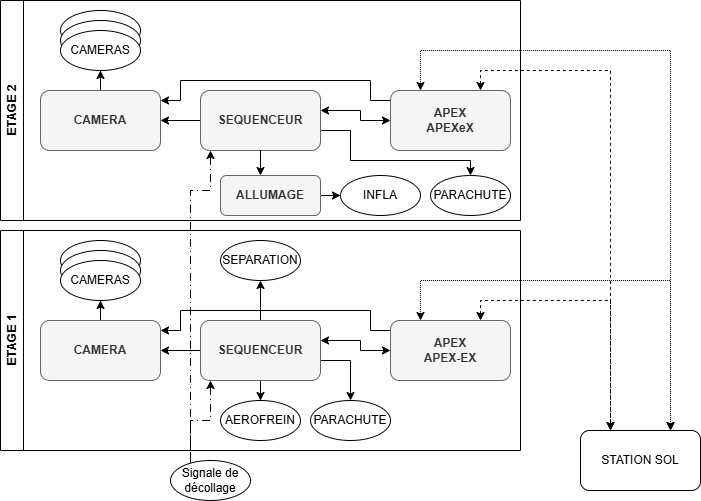

The diagram above was exported from draw.io. Its source (the exported page's mxGraphModel, read from the mxfile embedded in the PNG):
<mxGraphModel dx="1426" dy="859" grid="1" gridSize="10" guides="1" tooltips="1" connect="1" arrows="1" fold="1" page="1" pageScale="1" pageWidth="827" pageHeight="1169" math="0" shadow="0">
  <root>
    <mxCell id="0" />
    <mxCell id="1" parent="0" />
    <mxCell id="SqDaRepxT1CefAwnX5Sg-5" edge="1" parent="1" source="SqDaRepxT1CefAwnX5Sg-1" style="edgeStyle=orthogonalEdgeStyle;rounded=0;orthogonalLoop=1;jettySize=auto;html=1;entryX=0.5;entryY=0;entryDx=0;entryDy=0;" target="SqDaRepxT1CefAwnX5Sg-10">
      <mxGeometry relative="1" as="geometry">
        <mxPoint x="270" y="460" as="targetPoint" />
      </mxGeometry>
    </mxCell>
    <mxCell id="SqDaRepxT1CefAwnX5Sg-6" edge="1" parent="1" source="SqDaRepxT1CefAwnX5Sg-1" style="edgeStyle=orthogonalEdgeStyle;rounded=0;orthogonalLoop=1;jettySize=auto;html=1;entryX=0.5;entryY=0;entryDx=0;entryDy=0;" target="SqDaRepxT1CefAwnX5Sg-12">
      <mxGeometry relative="1" as="geometry">
        <Array as="points">
          <mxPoint x="360" y="390" />
        </Array>
        <mxPoint x="414" y="460" as="targetPoint" />
      </mxGeometry>
    </mxCell>
    <mxCell id="SqDaRepxT1CefAwnX5Sg-7" edge="1" parent="1" source="SqDaRepxT1CefAwnX5Sg-1" style="edgeStyle=orthogonalEdgeStyle;rounded=0;orthogonalLoop=1;jettySize=auto;html=1;entryX=0.5;entryY=1;entryDx=0;entryDy=0;" target="SqDaRepxT1CefAwnX5Sg-9">
      <mxGeometry relative="1" as="geometry">
        <mxPoint x="270" y="310" as="targetPoint" />
      </mxGeometry>
    </mxCell>
    <mxCell id="SqDaRepxT1CefAwnX5Sg-14" edge="1" parent="1" source="SqDaRepxT1CefAwnX5Sg-1" style="edgeStyle=orthogonalEdgeStyle;rounded=0;orthogonalLoop=1;jettySize=auto;html=1;entryX=1;entryY=0.5;entryDx=0;entryDy=0;" target="SqDaRepxT1CefAwnX5Sg-13">
      <mxGeometry relative="1" as="geometry" />
    </mxCell>
    <mxCell id="SqDaRepxT1CefAwnX5Sg-44" edge="1" parent="1" source="SqDaRepxT1CefAwnX5Sg-1" style="edgeStyle=orthogonalEdgeStyle;rounded=0;orthogonalLoop=1;jettySize=auto;html=1;endArrow=none;endFill=0;startArrow=classic;startFill=1;dashed=1;dashPattern=8 4 1 4;">
      <mxGeometry relative="1" as="geometry">
        <Array as="points">
          <mxPoint x="220" y="450" />
          <mxPoint x="200" y="450" />
        </Array>
        <mxPoint x="200" y="510" as="targetPoint" />
      </mxGeometry>
    </mxCell>
    <mxCell id="SqDaRepxT1CefAwnX5Sg-1" parent="1" style="rounded=1;whiteSpace=wrap;html=1;fillColor=#f5f5f5;fontColor=#333333;strokeColor=#666666;fontStyle=1" value="SEQUENCEUR" vertex="1">
      <mxGeometry height="60" width="120" x="210" y="350" as="geometry" />
    </mxCell>
    <mxCell id="SqDaRepxT1CefAwnX5Sg-40" edge="1" parent="1" source="SqDaRepxT1CefAwnX5Sg-8" style="edgeStyle=orthogonalEdgeStyle;rounded=0;orthogonalLoop=1;jettySize=auto;html=1;entryX=0.25;entryY=0;entryDx=0;entryDy=0;startArrow=classic;startFill=1;dashed=1;" target="SqDaRepxT1CefAwnX5Sg-39">
      <mxGeometry relative="1" as="geometry">
        <Array as="points">
          <mxPoint x="490" y="330" />
          <mxPoint x="620" y="330" />
        </Array>
      </mxGeometry>
    </mxCell>
    <mxCell id="SqDaRepxT1CefAwnX5Sg-41" edge="1" parent="1" source="SqDaRepxT1CefAwnX5Sg-8" style="edgeStyle=orthogonalEdgeStyle;rounded=0;orthogonalLoop=1;jettySize=auto;html=1;entryX=0.75;entryY=0;entryDx=0;entryDy=0;startArrow=classic;startFill=1;dashed=1;dashPattern=1 1;" target="SqDaRepxT1CefAwnX5Sg-39">
      <mxGeometry relative="1" as="geometry">
        <Array as="points">
          <mxPoint x="430" y="310" />
          <mxPoint x="680" y="310" />
        </Array>
      </mxGeometry>
    </mxCell>
    <mxCell id="ooTjQDbNHonYQaL_hU9d-1" edge="1" parent="1" source="SqDaRepxT1CefAwnX5Sg-8" style="edgeStyle=orthogonalEdgeStyle;rounded=0;orthogonalLoop=1;jettySize=auto;html=1;startArrow=classic;startFill=1;exitX=0;exitY=0.5;exitDx=0;exitDy=0;">
      <mxGeometry relative="1" as="geometry">
        <Array as="points">
          <mxPoint x="370" y="380" />
          <mxPoint x="370" y="370" />
        </Array>
        <mxPoint x="330" y="370" as="targetPoint" />
      </mxGeometry>
    </mxCell>
    <mxCell id="ooTjQDbNHonYQaL_hU9d-3" edge="1" parent="1" source="SqDaRepxT1CefAwnX5Sg-8" style="edgeStyle=orthogonalEdgeStyle;rounded=0;orthogonalLoop=1;jettySize=auto;html=1;">
      <mxGeometry relative="1" as="geometry">
        <Array as="points">
          <mxPoint x="380" y="360" />
          <mxPoint x="380" y="340" />
          <mxPoint x="190" y="340" />
          <mxPoint x="190" y="360" />
          <mxPoint x="170" y="360" />
        </Array>
        <mxPoint x="170" y="360" as="targetPoint" />
      </mxGeometry>
    </mxCell>
    <mxCell id="SqDaRepxT1CefAwnX5Sg-8" parent="1" style="rounded=1;whiteSpace=wrap;html=1;fillColor=#f5f5f5;fontColor=#333333;strokeColor=#666666;fontStyle=1" value="APEX&lt;br&gt;APEX-EX" vertex="1">
      <mxGeometry height="60" width="120" x="400" y="350" as="geometry" />
    </mxCell>
    <mxCell id="SqDaRepxT1CefAwnX5Sg-10" parent="1" style="ellipse;whiteSpace=wrap;html=1;" value="AEROFREIN" vertex="1">
      <mxGeometry height="40" width="80" x="230" y="430" as="geometry" />
    </mxCell>
    <mxCell id="SqDaRepxT1CefAwnX5Sg-12" parent="1" style="ellipse;whiteSpace=wrap;html=1;" value="PARACHUTE" vertex="1">
      <mxGeometry height="40" width="80" x="320" y="430" as="geometry" />
    </mxCell>
    <mxCell id="SqDaRepxT1CefAwnX5Sg-17" edge="1" parent="1" source="SqDaRepxT1CefAwnX5Sg-13" style="edgeStyle=orthogonalEdgeStyle;rounded=0;orthogonalLoop=1;jettySize=auto;html=1;entryX=0.5;entryY=1;entryDx=0;entryDy=0;" target="SqDaRepxT1CefAwnX5Sg-15">
      <mxGeometry relative="1" as="geometry" />
    </mxCell>
    <mxCell id="SqDaRepxT1CefAwnX5Sg-13" parent="1" style="rounded=1;whiteSpace=wrap;html=1;fillColor=#f5f5f5;fontColor=#333333;strokeColor=#666666;fontStyle=1" value="CAMERA" vertex="1">
      <mxGeometry height="60" width="120" x="50" y="350" as="geometry" />
    </mxCell>
    <mxCell id="SqDaRepxT1CefAwnX5Sg-22" parent="1" style="ellipse;whiteSpace=wrap;html=1;" value="" vertex="1">
      <mxGeometry height="40" width="80" x="70" y="270" as="geometry" />
    </mxCell>
    <mxCell id="SqDaRepxT1CefAwnX5Sg-21" parent="1" style="ellipse;whiteSpace=wrap;html=1;" value="" vertex="1">
      <mxGeometry height="40" width="80" x="70" y="280" as="geometry" />
    </mxCell>
    <mxCell id="SqDaRepxT1CefAwnX5Sg-15" parent="1" style="ellipse;whiteSpace=wrap;html=1;" value="CAMERAS" vertex="1">
      <mxGeometry height="40" width="80" x="70" y="290" as="geometry" />
    </mxCell>
    <mxCell id="SqDaRepxT1CefAwnX5Sg-23" parent="1" style="swimlane;whiteSpace=wrap;html=1;direction=east;horizontal=0;" value="ETAGE 1" vertex="1">
      <mxGeometry height="220" width="520" x="10" y="260" as="geometry" />
    </mxCell>
    <mxCell id="SqDaRepxT1CefAwnX5Sg-9" parent="SqDaRepxT1CefAwnX5Sg-23" style="ellipse;whiteSpace=wrap;html=1;" value="SEPARATION" vertex="1">
      <mxGeometry height="40" width="80" x="220" y="10" as="geometry" />
    </mxCell>
    <mxCell id="SqDaRepxT1CefAwnX5Sg-25" edge="1" parent="1" source="SqDaRepxT1CefAwnX5Sg-28" style="edgeStyle=orthogonalEdgeStyle;rounded=0;orthogonalLoop=1;jettySize=auto;html=1;entryX=0.5;entryY=0;entryDx=0;entryDy=0;" target="SqDaRepxT1CefAwnX5Sg-32">
      <mxGeometry relative="1" as="geometry">
        <Array as="points">
          <mxPoint x="360" y="160" />
          <mxPoint x="360" y="190" />
          <mxPoint x="480" y="190" />
        </Array>
        <mxPoint x="414" y="230" as="targetPoint" />
      </mxGeometry>
    </mxCell>
    <mxCell id="SqDaRepxT1CefAwnX5Sg-27" edge="1" parent="1" source="SqDaRepxT1CefAwnX5Sg-28" style="edgeStyle=orthogonalEdgeStyle;rounded=0;orthogonalLoop=1;jettySize=auto;html=1;entryX=1;entryY=0.5;entryDx=0;entryDy=0;" target="SqDaRepxT1CefAwnX5Sg-34">
      <mxGeometry relative="1" as="geometry" />
    </mxCell>
    <mxCell id="SqDaRepxT1CefAwnX5Sg-45" edge="1" parent="1" style="edgeStyle=orthogonalEdgeStyle;rounded=0;orthogonalLoop=1;jettySize=auto;html=1;endArrow=none;endFill=0;startArrow=classic;startFill=1;dashed=1;dashPattern=8 4 1 4;">
      <mxGeometry relative="1" as="geometry">
        <Array as="points">
          <mxPoint x="220" y="220" />
          <mxPoint x="200" y="220" />
        </Array>
        <mxPoint x="220" y="180" as="sourcePoint" />
        <mxPoint x="200" y="510" as="targetPoint" />
      </mxGeometry>
    </mxCell>
    <mxCell id="SqDaRepxT1CefAwnX5Sg-28" parent="1" style="rounded=1;whiteSpace=wrap;html=1;fillColor=#f5f5f5;fontColor=#333333;strokeColor=#666666;fontStyle=1" value="SEQUENCEUR" vertex="1">
      <mxGeometry height="60" width="120" x="210" y="120" as="geometry" />
    </mxCell>
    <mxCell id="SqDaRepxT1CefAwnX5Sg-42" edge="1" parent="1" source="SqDaRepxT1CefAwnX5Sg-29" style="edgeStyle=orthogonalEdgeStyle;rounded=0;orthogonalLoop=1;jettySize=auto;html=1;entryX=0.25;entryY=0;entryDx=0;entryDy=0;dashed=1;startArrow=classic;startFill=1;" target="SqDaRepxT1CefAwnX5Sg-39">
      <mxGeometry relative="1" as="geometry">
        <Array as="points">
          <mxPoint x="490" y="100" />
          <mxPoint x="620" y="100" />
        </Array>
      </mxGeometry>
    </mxCell>
    <mxCell id="SqDaRepxT1CefAwnX5Sg-43" edge="1" parent="1" source="SqDaRepxT1CefAwnX5Sg-29" style="edgeStyle=orthogonalEdgeStyle;rounded=0;orthogonalLoop=1;jettySize=auto;html=1;entryX=0.75;entryY=0;entryDx=0;entryDy=0;startArrow=classic;startFill=1;dashed=1;dashPattern=1 1;" target="SqDaRepxT1CefAwnX5Sg-39">
      <mxGeometry relative="1" as="geometry">
        <Array as="points">
          <mxPoint x="430" y="80" />
          <mxPoint x="680" y="80" />
        </Array>
      </mxGeometry>
    </mxCell>
    <mxCell id="ooTjQDbNHonYQaL_hU9d-2" edge="1" parent="1" style="edgeStyle=orthogonalEdgeStyle;rounded=0;orthogonalLoop=1;jettySize=auto;html=1;startArrow=classic;startFill=1;">
      <mxGeometry relative="1" as="geometry">
        <Array as="points">
          <mxPoint x="370" y="150" />
          <mxPoint x="370" y="140" />
        </Array>
        <mxPoint x="400" y="150" as="sourcePoint" />
        <mxPoint x="330" y="140" as="targetPoint" />
      </mxGeometry>
    </mxCell>
    <mxCell id="ooTjQDbNHonYQaL_hU9d-5" edge="1" parent="1" source="SqDaRepxT1CefAwnX5Sg-29" style="edgeStyle=orthogonalEdgeStyle;rounded=0;orthogonalLoop=1;jettySize=auto;html=1;">
      <mxGeometry relative="1" as="geometry">
        <Array as="points">
          <mxPoint x="380" y="130" />
          <mxPoint x="380" y="110" />
          <mxPoint x="190" y="110" />
          <mxPoint x="190" y="130" />
        </Array>
        <mxPoint x="170" y="129.9999999999999" as="targetPoint" />
      </mxGeometry>
    </mxCell>
    <mxCell id="SqDaRepxT1CefAwnX5Sg-29" parent="1" style="rounded=1;whiteSpace=wrap;html=1;fillColor=#f5f5f5;fontColor=#333333;strokeColor=#666666;fontStyle=1" value="APEX&lt;br&gt;APEXeX" vertex="1">
      <mxGeometry height="60" width="120" x="400" y="120" as="geometry" />
    </mxCell>
    <mxCell id="SqDaRepxT1CefAwnX5Sg-33" edge="1" parent="1" source="SqDaRepxT1CefAwnX5Sg-34" style="edgeStyle=orthogonalEdgeStyle;rounded=0;orthogonalLoop=1;jettySize=auto;html=1;entryX=0.5;entryY=1;entryDx=0;entryDy=0;" target="SqDaRepxT1CefAwnX5Sg-37">
      <mxGeometry relative="1" as="geometry" />
    </mxCell>
    <mxCell id="SqDaRepxT1CefAwnX5Sg-34" parent="1" style="rounded=1;whiteSpace=wrap;html=1;fillColor=#f5f5f5;fontColor=#333333;strokeColor=#666666;fontStyle=1" value="CAMERA" vertex="1">
      <mxGeometry height="60" width="120" x="50" y="120" as="geometry" />
    </mxCell>
    <mxCell id="SqDaRepxT1CefAwnX5Sg-35" parent="1" style="ellipse;whiteSpace=wrap;html=1;" value="" vertex="1">
      <mxGeometry height="40" width="80" x="70" y="40" as="geometry" />
    </mxCell>
    <mxCell id="SqDaRepxT1CefAwnX5Sg-36" parent="1" style="ellipse;whiteSpace=wrap;html=1;" value="" vertex="1">
      <mxGeometry height="40" width="80" x="70" y="50" as="geometry" />
    </mxCell>
    <mxCell id="SqDaRepxT1CefAwnX5Sg-37" parent="1" style="ellipse;whiteSpace=wrap;html=1;" value="CAMERAS" vertex="1">
      <mxGeometry height="40" width="80" x="70" y="60" as="geometry" />
    </mxCell>
    <mxCell id="SqDaRepxT1CefAwnX5Sg-38" parent="1" style="swimlane;whiteSpace=wrap;html=1;direction=east;horizontal=0;" value="ETAGE 2" vertex="1">
      <mxGeometry height="220" width="520" x="10" y="30" as="geometry" />
    </mxCell>
    <mxCell id="SqDaRepxT1CefAwnX5Sg-32" parent="SqDaRepxT1CefAwnX5Sg-38" style="ellipse;whiteSpace=wrap;html=1;" value="PARACHUTE" vertex="1">
      <mxGeometry height="40" width="80" x="430" y="175" as="geometry" />
    </mxCell>
    <mxCell id="SqDaRepxT1CefAwnX5Sg-31" parent="SqDaRepxT1CefAwnX5Sg-38" style="ellipse;whiteSpace=wrap;html=1;" value="INFLA" vertex="1">
      <mxGeometry height="40" width="80" x="340" y="175" as="geometry" />
    </mxCell>
    <mxCell id="SqDaRepxT1CefAwnX5Sg-39" parent="1" style="rounded=1;whiteSpace=wrap;html=1;" value="STATION SOL" vertex="1">
      <mxGeometry height="60" width="120" x="590" y="460" as="geometry" />
    </mxCell>
    <mxCell id="ooTjQDbNHonYQaL_hU9d-4" parent="1" style="ellipse;whiteSpace=wrap;html=1;" value="Signale de décollage" vertex="1">
      <mxGeometry height="40" width="80" x="180" y="490" as="geometry" />
    </mxCell>
    <mxCell id="ooTjQDbNHonYQaL_hU9d-7" edge="1" parent="1" source="SqDaRepxT1CefAwnX5Sg-28" style="edgeStyle=orthogonalEdgeStyle;rounded=0;orthogonalLoop=1;jettySize=auto;html=1;">
      <mxGeometry relative="1" as="geometry">
        <mxPoint x="270" y="205" as="targetPoint" />
      </mxGeometry>
    </mxCell>
    <mxCell id="ooTjQDbNHonYQaL_hU9d-8" edge="1" parent="1" source="ooTjQDbNHonYQaL_hU9d-6" style="edgeStyle=orthogonalEdgeStyle;rounded=0;orthogonalLoop=1;jettySize=auto;html=1;entryX=0;entryY=0.5;entryDx=0;entryDy=0;" target="SqDaRepxT1CefAwnX5Sg-31">
      <mxGeometry relative="1" as="geometry" />
    </mxCell>
    <mxCell id="ooTjQDbNHonYQaL_hU9d-6" parent="1" style="rounded=1;whiteSpace=wrap;html=1;fillColor=#f5f5f5;fontColor=#333333;strokeColor=#666666;fontStyle=1" value="ALLUMAGE" vertex="1">
      <mxGeometry height="40" width="100" x="230" y="205" as="geometry" />
    </mxCell>
  </root>
</mxGraphModel>